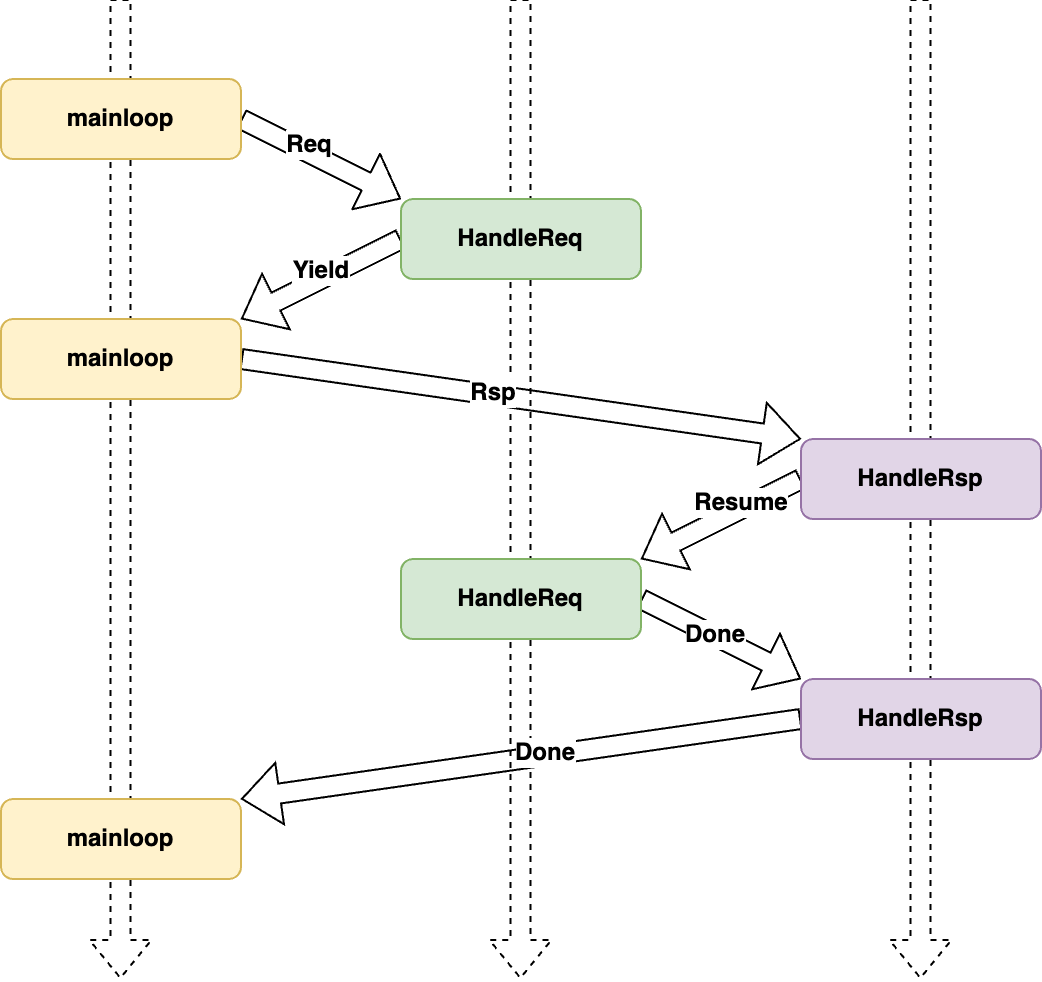

The diagram above was exported from draw.io. Its source (the exported page's mxGraphModel, read from the mxfile embedded in the PNG):
<mxGraphModel dx="1220" dy="647" grid="1" gridSize="10" guides="1" tooltips="1" connect="1" arrows="1" fold="1" page="1" pageScale="1" pageWidth="827" pageHeight="1169" math="0" shadow="0">
  <root>
    <mxCell id="0" />
    <mxCell id="1" parent="0" />
    <mxCell id="DpxCfDQogEaoVByhEOlL-33" value="" style="shape=flexArrow;endArrow=classic;html=1;rounded=0;dashed=1;" edge="1" parent="1">
      <mxGeometry width="50" height="50" relative="1" as="geometry">
        <mxPoint x="579.71" y="80" as="sourcePoint" />
        <mxPoint x="579.71" y="570" as="targetPoint" />
      </mxGeometry>
    </mxCell>
    <mxCell id="DpxCfDQogEaoVByhEOlL-32" value="" style="shape=flexArrow;endArrow=classic;html=1;rounded=0;dashed=1;" edge="1" parent="1">
      <mxGeometry width="50" height="50" relative="1" as="geometry">
        <mxPoint x="379.71000000000004" y="80" as="sourcePoint" />
        <mxPoint x="379.71000000000004" y="570" as="targetPoint" />
      </mxGeometry>
    </mxCell>
    <mxCell id="DpxCfDQogEaoVByhEOlL-31" value="" style="shape=flexArrow;endArrow=classic;html=1;rounded=0;dashed=1;" edge="1" parent="1">
      <mxGeometry width="50" height="50" relative="1" as="geometry">
        <mxPoint x="179.71" y="80" as="sourcePoint" />
        <mxPoint x="179.71" y="570" as="targetPoint" />
      </mxGeometry>
    </mxCell>
    <mxCell id="DpxCfDQogEaoVByhEOlL-19" style="rounded=1;orthogonalLoop=1;jettySize=auto;html=1;exitX=1;exitY=0.5;exitDx=0;exitDy=0;entryX=0;entryY=0;entryDx=0;entryDy=0;shape=flexArrow;targetPerimeterSpacing=0;fontStyle=1" edge="1" parent="1" source="DpxCfDQogEaoVByhEOlL-12" target="DpxCfDQogEaoVByhEOlL-14">
      <mxGeometry relative="1" as="geometry" />
    </mxCell>
    <mxCell id="DpxCfDQogEaoVByhEOlL-25" value="Req" style="edgeLabel;html=1;align=center;verticalAlign=middle;resizable=0;points=[];fontStyle=1" vertex="1" connectable="0" parent="DpxCfDQogEaoVByhEOlL-19">
      <mxGeometry x="-0.2171" y="4" relative="1" as="geometry">
        <mxPoint as="offset" />
      </mxGeometry>
    </mxCell>
    <mxCell id="DpxCfDQogEaoVByhEOlL-12" value="mainloop" style="rounded=1;whiteSpace=wrap;html=1;fontStyle=1;fillColor=#fff2cc;strokeColor=#d6b656;" vertex="1" parent="1">
      <mxGeometry x="120" y="120" width="120" height="40" as="geometry" />
    </mxCell>
    <mxCell id="DpxCfDQogEaoVByhEOlL-21" style="rounded=0;orthogonalLoop=1;jettySize=auto;html=1;exitX=1;exitY=0.5;exitDx=0;exitDy=0;entryX=0;entryY=0;entryDx=0;entryDy=0;shape=flexArrow;fontStyle=1" edge="1" parent="1" source="DpxCfDQogEaoVByhEOlL-13" target="DpxCfDQogEaoVByhEOlL-15">
      <mxGeometry relative="1" as="geometry" />
    </mxCell>
    <mxCell id="DpxCfDQogEaoVByhEOlL-27" value="Rsp" style="edgeLabel;html=1;align=center;verticalAlign=middle;resizable=0;points=[];fontStyle=1" vertex="1" connectable="0" parent="DpxCfDQogEaoVByhEOlL-21">
      <mxGeometry x="-0.1058" y="1" relative="1" as="geometry">
        <mxPoint as="offset" />
      </mxGeometry>
    </mxCell>
    <mxCell id="DpxCfDQogEaoVByhEOlL-13" value="mainloop" style="rounded=1;whiteSpace=wrap;html=1;fontStyle=1;fillColor=#fff2cc;strokeColor=#d6b656;" vertex="1" parent="1">
      <mxGeometry x="120" y="240" width="120" height="40" as="geometry" />
    </mxCell>
    <mxCell id="DpxCfDQogEaoVByhEOlL-20" style="rounded=0;orthogonalLoop=1;jettySize=auto;html=1;exitX=0;exitY=0.5;exitDx=0;exitDy=0;entryX=1;entryY=0;entryDx=0;entryDy=0;shape=flexArrow;fontStyle=1" edge="1" parent="1" source="DpxCfDQogEaoVByhEOlL-14" target="DpxCfDQogEaoVByhEOlL-13">
      <mxGeometry relative="1" as="geometry" />
    </mxCell>
    <mxCell id="DpxCfDQogEaoVByhEOlL-26" value="Yield" style="edgeLabel;html=1;align=center;verticalAlign=middle;resizable=0;points=[];fontStyle=1" vertex="1" connectable="0" parent="DpxCfDQogEaoVByhEOlL-20">
      <mxGeometry x="-0.0347" y="-4" relative="1" as="geometry">
        <mxPoint as="offset" />
      </mxGeometry>
    </mxCell>
    <mxCell id="DpxCfDQogEaoVByhEOlL-14" value="HandleReq" style="rounded=1;whiteSpace=wrap;html=1;fontStyle=1;fillColor=#d5e8d4;strokeColor=#82b366;" vertex="1" parent="1">
      <mxGeometry x="320" y="180" width="120" height="40" as="geometry" />
    </mxCell>
    <mxCell id="DpxCfDQogEaoVByhEOlL-22" style="rounded=0;orthogonalLoop=1;jettySize=auto;html=1;exitX=0;exitY=0.5;exitDx=0;exitDy=0;entryX=1;entryY=0;entryDx=0;entryDy=0;shape=flexArrow;fontStyle=1" edge="1" parent="1" source="DpxCfDQogEaoVByhEOlL-15" target="DpxCfDQogEaoVByhEOlL-16">
      <mxGeometry relative="1" as="geometry" />
    </mxCell>
    <mxCell id="DpxCfDQogEaoVByhEOlL-28" value="Resume" style="edgeLabel;html=1;align=center;verticalAlign=middle;resizable=0;points=[];fontStyle=1" vertex="1" connectable="0" parent="DpxCfDQogEaoVByhEOlL-22">
      <mxGeometry x="-0.27" y="-3" relative="1" as="geometry">
        <mxPoint as="offset" />
      </mxGeometry>
    </mxCell>
    <mxCell id="DpxCfDQogEaoVByhEOlL-15" value="HandleRsp" style="rounded=1;whiteSpace=wrap;html=1;fontStyle=1;fillColor=#e1d5e7;strokeColor=#9673a6;" vertex="1" parent="1">
      <mxGeometry x="520" y="300" width="120" height="40" as="geometry" />
    </mxCell>
    <mxCell id="DpxCfDQogEaoVByhEOlL-23" style="rounded=0;orthogonalLoop=1;jettySize=auto;html=1;exitX=1;exitY=0.5;exitDx=0;exitDy=0;entryX=0;entryY=0;entryDx=0;entryDy=0;shape=flexArrow;fontStyle=1" edge="1" parent="1" source="DpxCfDQogEaoVByhEOlL-16" target="DpxCfDQogEaoVByhEOlL-17">
      <mxGeometry relative="1" as="geometry" />
    </mxCell>
    <mxCell id="DpxCfDQogEaoVByhEOlL-29" value="Done" style="edgeLabel;html=1;align=center;verticalAlign=middle;resizable=0;points=[];fontStyle=1" vertex="1" connectable="0" parent="DpxCfDQogEaoVByhEOlL-23">
      <mxGeometry x="-0.0935" relative="1" as="geometry">
        <mxPoint as="offset" />
      </mxGeometry>
    </mxCell>
    <mxCell id="DpxCfDQogEaoVByhEOlL-16" value="HandleReq" style="rounded=1;whiteSpace=wrap;html=1;fontStyle=1;fillColor=#d5e8d4;strokeColor=#82b366;" vertex="1" parent="1">
      <mxGeometry x="320" y="360" width="120" height="40" as="geometry" />
    </mxCell>
    <mxCell id="DpxCfDQogEaoVByhEOlL-24" style="rounded=0;orthogonalLoop=1;jettySize=auto;html=1;exitX=0;exitY=0.5;exitDx=0;exitDy=0;entryX=1;entryY=0;entryDx=0;entryDy=0;shape=flexArrow;fontStyle=1" edge="1" parent="1" source="DpxCfDQogEaoVByhEOlL-17" target="DpxCfDQogEaoVByhEOlL-18">
      <mxGeometry relative="1" as="geometry" />
    </mxCell>
    <mxCell id="DpxCfDQogEaoVByhEOlL-30" value="Done" style="edgeLabel;html=1;align=center;verticalAlign=middle;resizable=0;points=[];fontStyle=1" vertex="1" connectable="0" parent="DpxCfDQogEaoVByhEOlL-24">
      <mxGeometry x="-0.0905" y="-2" relative="1" as="geometry">
        <mxPoint as="offset" />
      </mxGeometry>
    </mxCell>
    <mxCell id="DpxCfDQogEaoVByhEOlL-17" value="HandleRsp" style="rounded=1;whiteSpace=wrap;html=1;fontStyle=1;fillColor=#e1d5e7;strokeColor=#9673a6;" vertex="1" parent="1">
      <mxGeometry x="520" y="420" width="120" height="40" as="geometry" />
    </mxCell>
    <mxCell id="DpxCfDQogEaoVByhEOlL-18" value="mainloop" style="rounded=1;whiteSpace=wrap;html=1;fontStyle=1;fillColor=#fff2cc;strokeColor=#d6b656;" vertex="1" parent="1">
      <mxGeometry x="120" y="480" width="120" height="40" as="geometry" />
    </mxCell>
  </root>
</mxGraphModel>